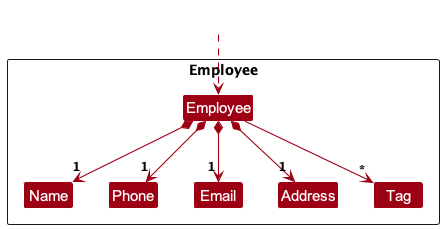

The diagram above was rendered by PlantUML. Its source (embedded in the PNG):
@startuml
!include style.puml
skinparam arrowThickness 1.1
skinparam arrowColor MODEL_COLOR
skinparam classBackgroundColor MODEL_COLOR

Package Employee as EmployeePackage <<Rectangle>>{
Class Employee
Class Address
Class Email
Class Name
Class Phone
Class Tag

Class I #FFFFFF
}

Class HiddenOutside #FFFFFF
HiddenOutside ..> Employee

Employee *-down-> "1" Name
Employee *-down-> "1" Phone
Employee *-down-> "1" Email
Employee *-down-> "1" Address
Employee -down-> "*" Tag

Name -[hidden]right-> Phone
Phone -[hidden]right-> Email
Email -[hidden]right-> Address
Address -[hidden]right-> Tag

hide class fields
@enduml